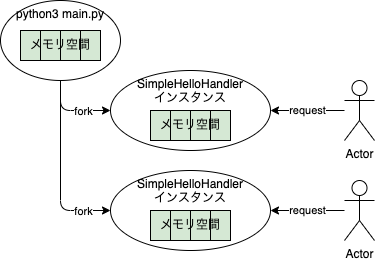

The diagram above was exported from draw.io. Its source (the exported page's mxGraphModel, read from the mxfile embedded in the PNG):
<mxGraphModel dx="719" dy="1049" grid="1" gridSize="10" guides="1" tooltips="1" connect="1" arrows="1" fold="1" page="1" pageScale="1" pageWidth="827" pageHeight="1169" math="0" shadow="0">
  <root>
    <mxCell id="0" />
    <mxCell id="1" parent="0" />
    <mxCell id="28" style="edgeStyle=orthogonalEdgeStyle;html=1;exitX=0.5;exitY=1;exitDx=0;exitDy=0;entryX=0;entryY=0.5;entryDx=0;entryDy=0;" parent="1" source="2" target="3" edge="1">
      <mxGeometry relative="1" as="geometry" />
    </mxCell>
    <mxCell id="30" value="fork" style="edgeLabel;html=1;align=center;verticalAlign=middle;resizable=0;points=[];" parent="28" vertex="1" connectable="0">
      <mxGeometry x="0.1818" y="1" relative="1" as="geometry">
        <mxPoint x="5" y="1" as="offset" />
      </mxGeometry>
    </mxCell>
    <mxCell id="29" style="edgeStyle=orthogonalEdgeStyle;html=1;exitX=0.5;exitY=1;exitDx=0;exitDy=0;entryX=0;entryY=0.5;entryDx=0;entryDy=0;" parent="1" source="2" target="21" edge="1">
      <mxGeometry relative="1" as="geometry" />
    </mxCell>
    <mxCell id="31" value="fork" style="edgeLabel;html=1;align=center;verticalAlign=middle;resizable=0;points=[];" parent="29" vertex="1" connectable="0">
      <mxGeometry x="0.6095" relative="1" as="geometry">
        <mxPoint x="7" as="offset" />
      </mxGeometry>
    </mxCell>
    <mxCell id="2" value="python3 main.py" style="ellipse;whiteSpace=wrap;html=1;verticalAlign=top;" parent="1" vertex="1">
      <mxGeometry x="40" y="40" width="120" height="80" as="geometry" />
    </mxCell>
    <mxCell id="3" value="SimpleHelloHandler&lt;br&gt;インスタンス" style="ellipse;whiteSpace=wrap;html=1;verticalAlign=top;" parent="1" vertex="1">
      <mxGeometry x="150" y="110" width="160" height="80" as="geometry" />
    </mxCell>
    <mxCell id="13" value="" style="group" parent="1" vertex="1" connectable="0">
      <mxGeometry x="60" y="70" width="80" height="30" as="geometry" />
    </mxCell>
    <mxCell id="4" value="メモリ空間" style="rounded=0;whiteSpace=wrap;html=1;verticalAlign=middle;labelPosition=center;verticalLabelPosition=middle;align=center;fillColor=#d5e8d4;strokeColor=#82b366;" parent="13" vertex="1">
      <mxGeometry width="80" height="30" as="geometry" />
    </mxCell>
    <mxCell id="6" value="" style="rounded=0;whiteSpace=wrap;html=1;fillColor=none;" parent="13" vertex="1">
      <mxGeometry width="20" height="30" as="geometry" />
    </mxCell>
    <mxCell id="7" value="" style="rounded=0;whiteSpace=wrap;html=1;fillColor=none;" parent="13" vertex="1">
      <mxGeometry x="20" width="20" height="30" as="geometry" />
    </mxCell>
    <mxCell id="8" value="" style="rounded=0;whiteSpace=wrap;html=1;fillColor=none;" parent="13" vertex="1">
      <mxGeometry x="40" width="20" height="30" as="geometry" />
    </mxCell>
    <mxCell id="9" value="" style="rounded=0;whiteSpace=wrap;html=1;fillColor=none;" parent="13" vertex="1">
      <mxGeometry x="60" width="20" height="30" as="geometry" />
    </mxCell>
    <mxCell id="14" value="" style="group" parent="1" vertex="1" connectable="0">
      <mxGeometry x="190" y="150" width="80" height="30" as="geometry" />
    </mxCell>
    <mxCell id="15" value="メモリ空間" style="rounded=0;whiteSpace=wrap;html=1;verticalAlign=middle;labelPosition=center;verticalLabelPosition=middle;align=center;fillColor=#d5e8d4;strokeColor=#82b366;" parent="14" vertex="1">
      <mxGeometry width="80" height="30" as="geometry" />
    </mxCell>
    <mxCell id="16" value="" style="rounded=0;whiteSpace=wrap;html=1;fillColor=none;" parent="14" vertex="1">
      <mxGeometry width="20" height="30" as="geometry" />
    </mxCell>
    <mxCell id="17" value="" style="rounded=0;whiteSpace=wrap;html=1;fillColor=none;" parent="14" vertex="1">
      <mxGeometry x="20" width="20" height="30" as="geometry" />
    </mxCell>
    <mxCell id="18" value="" style="rounded=0;whiteSpace=wrap;html=1;fillColor=none;" parent="14" vertex="1">
      <mxGeometry x="40" width="20" height="30" as="geometry" />
    </mxCell>
    <mxCell id="19" value="" style="rounded=0;whiteSpace=wrap;html=1;fillColor=none;" parent="14" vertex="1">
      <mxGeometry x="60" width="20" height="30" as="geometry" />
    </mxCell>
    <mxCell id="21" value="SimpleHelloHandler&lt;br&gt;インスタンス" style="ellipse;whiteSpace=wrap;html=1;verticalAlign=top;" parent="1" vertex="1">
      <mxGeometry x="150" y="210" width="160" height="80" as="geometry" />
    </mxCell>
    <mxCell id="22" value="" style="group" parent="1" vertex="1" connectable="0">
      <mxGeometry x="190" y="250" width="80" height="30" as="geometry" />
    </mxCell>
    <mxCell id="23" value="メモリ空間" style="rounded=0;whiteSpace=wrap;html=1;verticalAlign=middle;labelPosition=center;verticalLabelPosition=middle;align=center;fillColor=#d5e8d4;strokeColor=#82b366;" parent="22" vertex="1">
      <mxGeometry width="80" height="30" as="geometry" />
    </mxCell>
    <mxCell id="24" value="" style="rounded=0;whiteSpace=wrap;html=1;fillColor=none;" parent="22" vertex="1">
      <mxGeometry width="20" height="30" as="geometry" />
    </mxCell>
    <mxCell id="25" value="" style="rounded=0;whiteSpace=wrap;html=1;fillColor=none;" parent="22" vertex="1">
      <mxGeometry x="20" width="20" height="30" as="geometry" />
    </mxCell>
    <mxCell id="26" value="" style="rounded=0;whiteSpace=wrap;html=1;fillColor=none;" parent="22" vertex="1">
      <mxGeometry x="40" width="20" height="30" as="geometry" />
    </mxCell>
    <mxCell id="27" value="" style="rounded=0;whiteSpace=wrap;html=1;fillColor=none;" parent="22" vertex="1">
      <mxGeometry x="60" width="20" height="30" as="geometry" />
    </mxCell>
    <mxCell id="34" value="request" style="edgeStyle=orthogonalEdgeStyle;html=1;entryX=1;entryY=0.5;entryDx=0;entryDy=0;" parent="1" source="32" target="3" edge="1">
      <mxGeometry relative="1" as="geometry" />
    </mxCell>
    <mxCell id="32" value="Actor" style="shape=umlActor;verticalLabelPosition=bottom;verticalAlign=top;html=1;outlineConnect=0;fillColor=none;" parent="1" vertex="1">
      <mxGeometry x="384" y="120" width="30" height="60" as="geometry" />
    </mxCell>
    <mxCell id="35" value="request" style="edgeStyle=orthogonalEdgeStyle;html=1;" parent="1" source="33" target="21" edge="1">
      <mxGeometry relative="1" as="geometry" />
    </mxCell>
    <mxCell id="33" value="Actor" style="shape=umlActor;verticalLabelPosition=bottom;verticalAlign=top;html=1;outlineConnect=0;fillColor=none;" parent="1" vertex="1">
      <mxGeometry x="384" y="220" width="30" height="60" as="geometry" />
    </mxCell>
  </root>
</mxGraphModel>